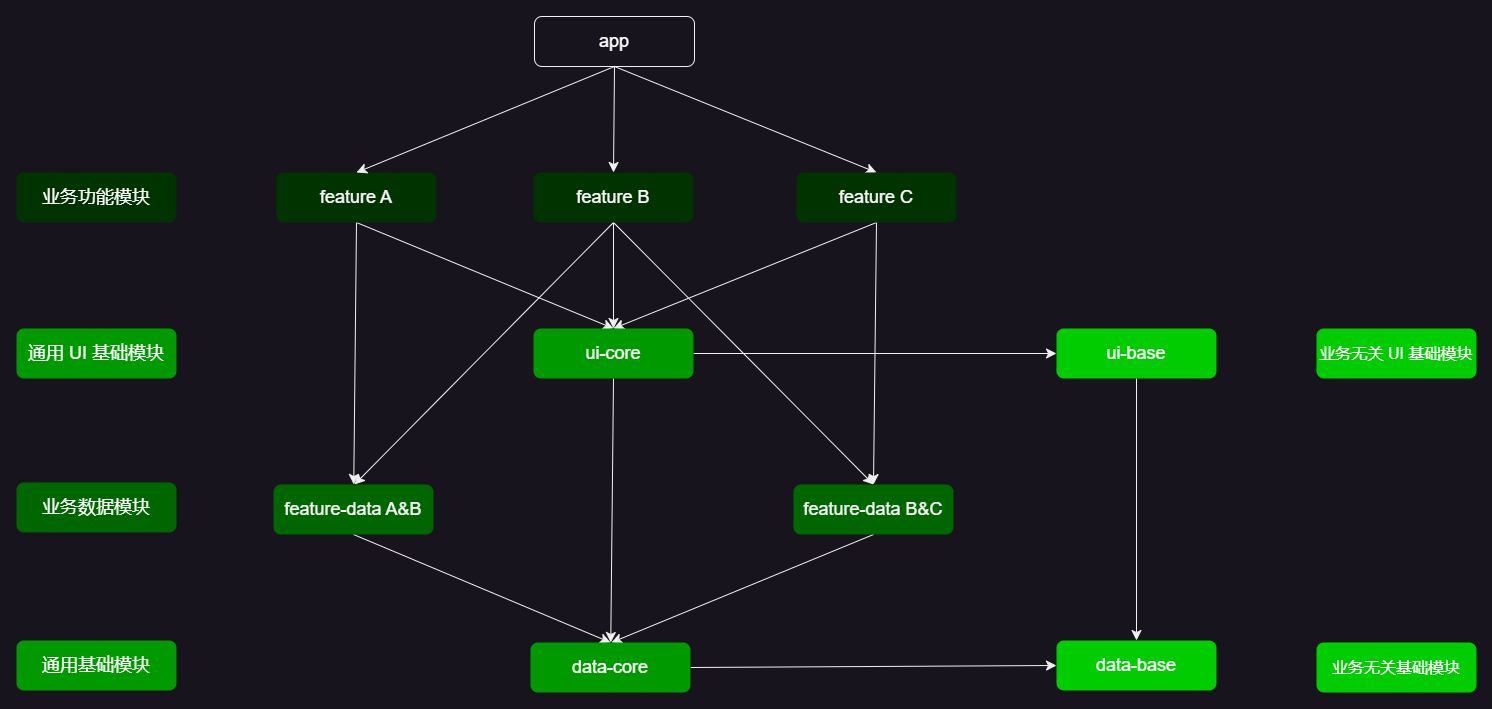

The diagram above was exported from draw.io. Its source (the exported page's mxGraphModel, read from the mxfile embedded in the PNG):
<mxGraphModel dx="1886" dy="1570" grid="1" gridSize="13" guides="1" tooltips="1" connect="1" arrows="1" fold="1" page="0" pageScale="1" pageWidth="827" pageHeight="1169" math="0" shadow="0">
  <root>
    <mxCell id="0" />
    <mxCell id="1" parent="0" />
    <mxCell id="CUCHwYsN4OThEcJaZiUq-1" style="edgeStyle=none;curved=1;rounded=0;orthogonalLoop=1;jettySize=auto;html=1;exitX=0.5;exitY=1;exitDx=0;exitDy=0;entryX=0.5;entryY=0;entryDx=0;entryDy=0;fontSize=12;startSize=8;endSize=8;" edge="1" parent="1" source="CUCHwYsN4OThEcJaZiUq-3" target="CUCHwYsN4OThEcJaZiUq-20">
      <mxGeometry relative="1" as="geometry" />
    </mxCell>
    <mxCell id="CUCHwYsN4OThEcJaZiUq-29" style="edgeStyle=none;curved=1;rounded=0;orthogonalLoop=1;jettySize=auto;html=1;exitX=0.5;exitY=1;exitDx=0;exitDy=0;fontSize=12;startSize=8;endSize=8;" edge="1" parent="1" source="CUCHwYsN4OThEcJaZiUq-3" target="CUCHwYsN4OThEcJaZiUq-16">
      <mxGeometry relative="1" as="geometry" />
    </mxCell>
    <mxCell id="CUCHwYsN4OThEcJaZiUq-3" value="feature A" style="rounded=1;whiteSpace=wrap;html=1;fillColor=#003300;fontColor=#ffffff;strokeColor=none;fontSize=18;" vertex="1" parent="1">
      <mxGeometry x="-260" y="-312" width="160" height="50" as="geometry" />
    </mxCell>
    <mxCell id="CUCHwYsN4OThEcJaZiUq-4" style="edgeStyle=none;curved=1;rounded=0;orthogonalLoop=1;jettySize=auto;html=1;exitX=0.5;exitY=1;exitDx=0;exitDy=0;entryX=0.5;entryY=0;entryDx=0;entryDy=0;fontSize=12;startSize=8;endSize=8;" edge="1" parent="1" source="CUCHwYsN4OThEcJaZiUq-7" target="CUCHwYsN4OThEcJaZiUq-3">
      <mxGeometry relative="1" as="geometry" />
    </mxCell>
    <mxCell id="CUCHwYsN4OThEcJaZiUq-5" style="edgeStyle=none;curved=1;rounded=0;orthogonalLoop=1;jettySize=auto;html=1;exitX=0.5;exitY=1;exitDx=0;exitDy=0;entryX=0.5;entryY=0;entryDx=0;entryDy=0;fontSize=12;startSize=8;endSize=8;" edge="1" parent="1" source="CUCHwYsN4OThEcJaZiUq-7" target="CUCHwYsN4OThEcJaZiUq-14">
      <mxGeometry relative="1" as="geometry" />
    </mxCell>
    <mxCell id="CUCHwYsN4OThEcJaZiUq-6" style="edgeStyle=none;curved=1;rounded=0;orthogonalLoop=1;jettySize=auto;html=1;exitX=0.5;exitY=1;exitDx=0;exitDy=0;entryX=0.5;entryY=0;entryDx=0;entryDy=0;fontSize=12;startSize=8;endSize=8;" edge="1" parent="1" source="CUCHwYsN4OThEcJaZiUq-7" target="CUCHwYsN4OThEcJaZiUq-11">
      <mxGeometry relative="1" as="geometry" />
    </mxCell>
    <mxCell id="CUCHwYsN4OThEcJaZiUq-7" value="app" style="rounded=1;whiteSpace=wrap;html=1;fillColor=none;fontColor=#ffffff;strokeColor=default;fontSize=18;" vertex="1" parent="1">
      <mxGeometry x="-2" y="-468" width="160" height="50" as="geometry" />
    </mxCell>
    <mxCell id="CUCHwYsN4OThEcJaZiUq-8" style="edgeStyle=none;curved=1;rounded=0;orthogonalLoop=1;jettySize=auto;html=1;exitX=0.5;exitY=1;exitDx=0;exitDy=0;fontSize=12;startSize=8;endSize=8;" edge="1" parent="1" source="CUCHwYsN4OThEcJaZiUq-11" target="CUCHwYsN4OThEcJaZiUq-20">
      <mxGeometry relative="1" as="geometry" />
    </mxCell>
    <mxCell id="CUCHwYsN4OThEcJaZiUq-31" style="edgeStyle=none;curved=1;rounded=0;orthogonalLoop=1;jettySize=auto;html=1;exitX=0.5;exitY=1;exitDx=0;exitDy=0;entryX=0.5;entryY=0;entryDx=0;entryDy=0;fontSize=12;startSize=8;endSize=8;" edge="1" parent="1" source="CUCHwYsN4OThEcJaZiUq-11" target="CUCHwYsN4OThEcJaZiUq-18">
      <mxGeometry relative="1" as="geometry" />
    </mxCell>
    <mxCell id="CUCHwYsN4OThEcJaZiUq-32" style="edgeStyle=none;curved=1;rounded=0;orthogonalLoop=1;jettySize=auto;html=1;exitX=0.5;exitY=1;exitDx=0;exitDy=0;fontSize=12;startSize=8;endSize=8;" edge="1" parent="1" source="CUCHwYsN4OThEcJaZiUq-11">
      <mxGeometry relative="1" as="geometry">
        <mxPoint x="-182" as="targetPoint" />
      </mxGeometry>
    </mxCell>
    <mxCell id="CUCHwYsN4OThEcJaZiUq-11" value="feature B" style="rounded=1;whiteSpace=wrap;html=1;fillColor=#003300;fontColor=#ffffff;strokeColor=none;fontSize=18;" vertex="1" parent="1">
      <mxGeometry x="-3" y="-312" width="160" height="50" as="geometry" />
    </mxCell>
    <mxCell id="CUCHwYsN4OThEcJaZiUq-12" style="edgeStyle=none;curved=1;rounded=0;orthogonalLoop=1;jettySize=auto;html=1;exitX=0.5;exitY=1;exitDx=0;exitDy=0;entryX=0.5;entryY=0;entryDx=0;entryDy=0;fontSize=12;startSize=8;endSize=8;" edge="1" parent="1" source="CUCHwYsN4OThEcJaZiUq-14" target="CUCHwYsN4OThEcJaZiUq-20">
      <mxGeometry relative="1" as="geometry" />
    </mxCell>
    <mxCell id="CUCHwYsN4OThEcJaZiUq-30" style="edgeStyle=none;curved=1;rounded=0;orthogonalLoop=1;jettySize=auto;html=1;exitX=0.5;exitY=1;exitDx=0;exitDy=0;entryX=0.5;entryY=0;entryDx=0;entryDy=0;fontSize=12;startSize=8;endSize=8;" edge="1" parent="1" source="CUCHwYsN4OThEcJaZiUq-14" target="CUCHwYsN4OThEcJaZiUq-18">
      <mxGeometry relative="1" as="geometry" />
    </mxCell>
    <mxCell id="CUCHwYsN4OThEcJaZiUq-14" value="feature C" style="rounded=1;whiteSpace=wrap;html=1;fillColor=#003300;fontColor=#ffffff;strokeColor=none;fontSize=18;" vertex="1" parent="1">
      <mxGeometry x="260" y="-312" width="160" height="50" as="geometry" />
    </mxCell>
    <mxCell id="CUCHwYsN4OThEcJaZiUq-15" style="edgeStyle=none;curved=1;rounded=0;orthogonalLoop=1;jettySize=auto;html=1;exitX=0.5;exitY=1;exitDx=0;exitDy=0;entryX=0.5;entryY=0;entryDx=0;entryDy=0;fontSize=12;startSize=8;endSize=8;" edge="1" parent="1" source="CUCHwYsN4OThEcJaZiUq-16" target="CUCHwYsN4OThEcJaZiUq-21">
      <mxGeometry relative="1" as="geometry" />
    </mxCell>
    <mxCell id="CUCHwYsN4OThEcJaZiUq-16" value="feature-data A&amp;amp;B" style="rounded=1;whiteSpace=wrap;html=1;fillColor=#006600;fontColor=#ffffff;strokeColor=none;fontSize=18;" vertex="1" parent="1">
      <mxGeometry x="-263" width="160" height="50" as="geometry" />
    </mxCell>
    <mxCell id="CUCHwYsN4OThEcJaZiUq-17" style="edgeStyle=none;curved=1;rounded=0;orthogonalLoop=1;jettySize=auto;html=1;exitX=0.5;exitY=1;exitDx=0;exitDy=0;fontSize=12;startSize=8;endSize=8;" edge="1" parent="1" source="CUCHwYsN4OThEcJaZiUq-18">
      <mxGeometry relative="1" as="geometry">
        <mxPoint x="75" y="158" as="targetPoint" />
      </mxGeometry>
    </mxCell>
    <mxCell id="CUCHwYsN4OThEcJaZiUq-18" value="feature-data B&amp;amp;C" style="rounded=1;whiteSpace=wrap;html=1;fillColor=#006600;fontColor=#ffffff;strokeColor=none;fontSize=18;" vertex="1" parent="1">
      <mxGeometry x="257" width="160" height="50" as="geometry" />
    </mxCell>
    <mxCell id="CUCHwYsN4OThEcJaZiUq-24" style="edgeStyle=none;curved=1;rounded=0;orthogonalLoop=1;jettySize=auto;html=1;exitX=1;exitY=0.5;exitDx=0;exitDy=0;entryX=0;entryY=0.5;entryDx=0;entryDy=0;fontSize=12;startSize=8;endSize=8;" edge="1" parent="1" source="CUCHwYsN4OThEcJaZiUq-20" target="CUCHwYsN4OThEcJaZiUq-22">
      <mxGeometry relative="1" as="geometry" />
    </mxCell>
    <mxCell id="CUCHwYsN4OThEcJaZiUq-28" style="edgeStyle=none;curved=1;rounded=0;orthogonalLoop=1;jettySize=auto;html=1;exitX=0.5;exitY=1;exitDx=0;exitDy=0;fontSize=12;startSize=8;endSize=8;" edge="1" parent="1" source="CUCHwYsN4OThEcJaZiUq-20" target="CUCHwYsN4OThEcJaZiUq-21">
      <mxGeometry relative="1" as="geometry" />
    </mxCell>
    <mxCell id="CUCHwYsN4OThEcJaZiUq-20" value="ui-core" style="rounded=1;whiteSpace=wrap;html=1;fillColor=#009900;fontColor=#ffffff;strokeColor=none;fontSize=18;" vertex="1" parent="1">
      <mxGeometry x="-3" y="-156" width="160" height="50" as="geometry" />
    </mxCell>
    <mxCell id="CUCHwYsN4OThEcJaZiUq-27" style="edgeStyle=none;curved=1;rounded=0;orthogonalLoop=1;jettySize=auto;html=1;exitX=1;exitY=0.5;exitDx=0;exitDy=0;entryX=0;entryY=0.5;entryDx=0;entryDy=0;fontSize=12;startSize=8;endSize=8;" edge="1" parent="1" source="CUCHwYsN4OThEcJaZiUq-21" target="CUCHwYsN4OThEcJaZiUq-23">
      <mxGeometry relative="1" as="geometry" />
    </mxCell>
    <mxCell id="CUCHwYsN4OThEcJaZiUq-21" value="data&lt;span style=&quot;background-color: initial;&quot;&gt;-core&lt;/span&gt;" style="rounded=1;whiteSpace=wrap;html=1;fillColor=#009900;fontColor=#ffffff;strokeColor=none;fontSize=18;" vertex="1" parent="1">
      <mxGeometry x="-6" y="158" width="160" height="50" as="geometry" />
    </mxCell>
    <mxCell id="CUCHwYsN4OThEcJaZiUq-25" style="edgeStyle=none;curved=1;rounded=0;orthogonalLoop=1;jettySize=auto;html=1;exitX=0.5;exitY=1;exitDx=0;exitDy=0;fontSize=12;startSize=8;endSize=8;" edge="1" parent="1" source="CUCHwYsN4OThEcJaZiUq-22" target="CUCHwYsN4OThEcJaZiUq-23">
      <mxGeometry relative="1" as="geometry" />
    </mxCell>
    <mxCell id="CUCHwYsN4OThEcJaZiUq-22" value="ui-base" style="rounded=1;whiteSpace=wrap;html=1;fillColor=#00CC00;fontColor=#ffffff;strokeColor=none;fontSize=18;" vertex="1" parent="1">
      <mxGeometry x="520" y="-156" width="160" height="50" as="geometry" />
    </mxCell>
    <mxCell id="CUCHwYsN4OThEcJaZiUq-23" value="data-base" style="rounded=1;whiteSpace=wrap;html=1;fillColor=#00CC00;fontColor=#ffffff;strokeColor=none;fontSize=18;" vertex="1" parent="1">
      <mxGeometry x="520" y="156" width="160" height="50" as="geometry" />
    </mxCell>
    <mxCell id="kHz8uSlsubvB93PrNSmc-1" value="业务功能模块" style="rounded=1;whiteSpace=wrap;html=1;fillColor=#003300;fontColor=#ffffff;strokeColor=none;fontSize=18;" vertex="1" parent="1">
      <mxGeometry x="-520" y="-312" width="160" height="50" as="geometry" />
    </mxCell>
    <mxCell id="kHz8uSlsubvB93PrNSmc-2" value="业务数据模块" style="rounded=1;whiteSpace=wrap;html=1;fillColor=#006600;fontColor=#ffffff;strokeColor=none;fontSize=18;" vertex="1" parent="1">
      <mxGeometry x="-520" y="-2" width="160" height="50" as="geometry" />
    </mxCell>
    <mxCell id="kHz8uSlsubvB93PrNSmc-3" value="通用 UI 基础模块" style="rounded=1;whiteSpace=wrap;html=1;fillColor=#009900;fontColor=#ffffff;strokeColor=none;fontSize=18;" vertex="1" parent="1">
      <mxGeometry x="-520" y="-156" width="160" height="50" as="geometry" />
    </mxCell>
    <mxCell id="kHz8uSlsubvB93PrNSmc-4" value="通用基础模块" style="rounded=1;whiteSpace=wrap;html=1;fillColor=#009900;fontColor=#ffffff;strokeColor=none;fontSize=18;" vertex="1" parent="1">
      <mxGeometry x="-520" y="156" width="160" height="50" as="geometry" />
    </mxCell>
    <mxCell id="kHz8uSlsubvB93PrNSmc-5" value="业务无关 UI 基础模块" style="rounded=1;whiteSpace=wrap;html=1;fillColor=#00CC00;fontColor=#ffffff;strokeColor=none;fontSize=16;" vertex="1" parent="1">
      <mxGeometry x="780" y="-156" width="160" height="50" as="geometry" />
    </mxCell>
    <mxCell id="kHz8uSlsubvB93PrNSmc-6" value="业务无关基础模块" style="rounded=1;whiteSpace=wrap;html=1;fillColor=#00CC00;fontColor=#ffffff;strokeColor=none;fontSize=16;" vertex="1" parent="1">
      <mxGeometry x="780" y="158" width="160" height="50" as="geometry" />
    </mxCell>
  </root>
</mxGraphModel>